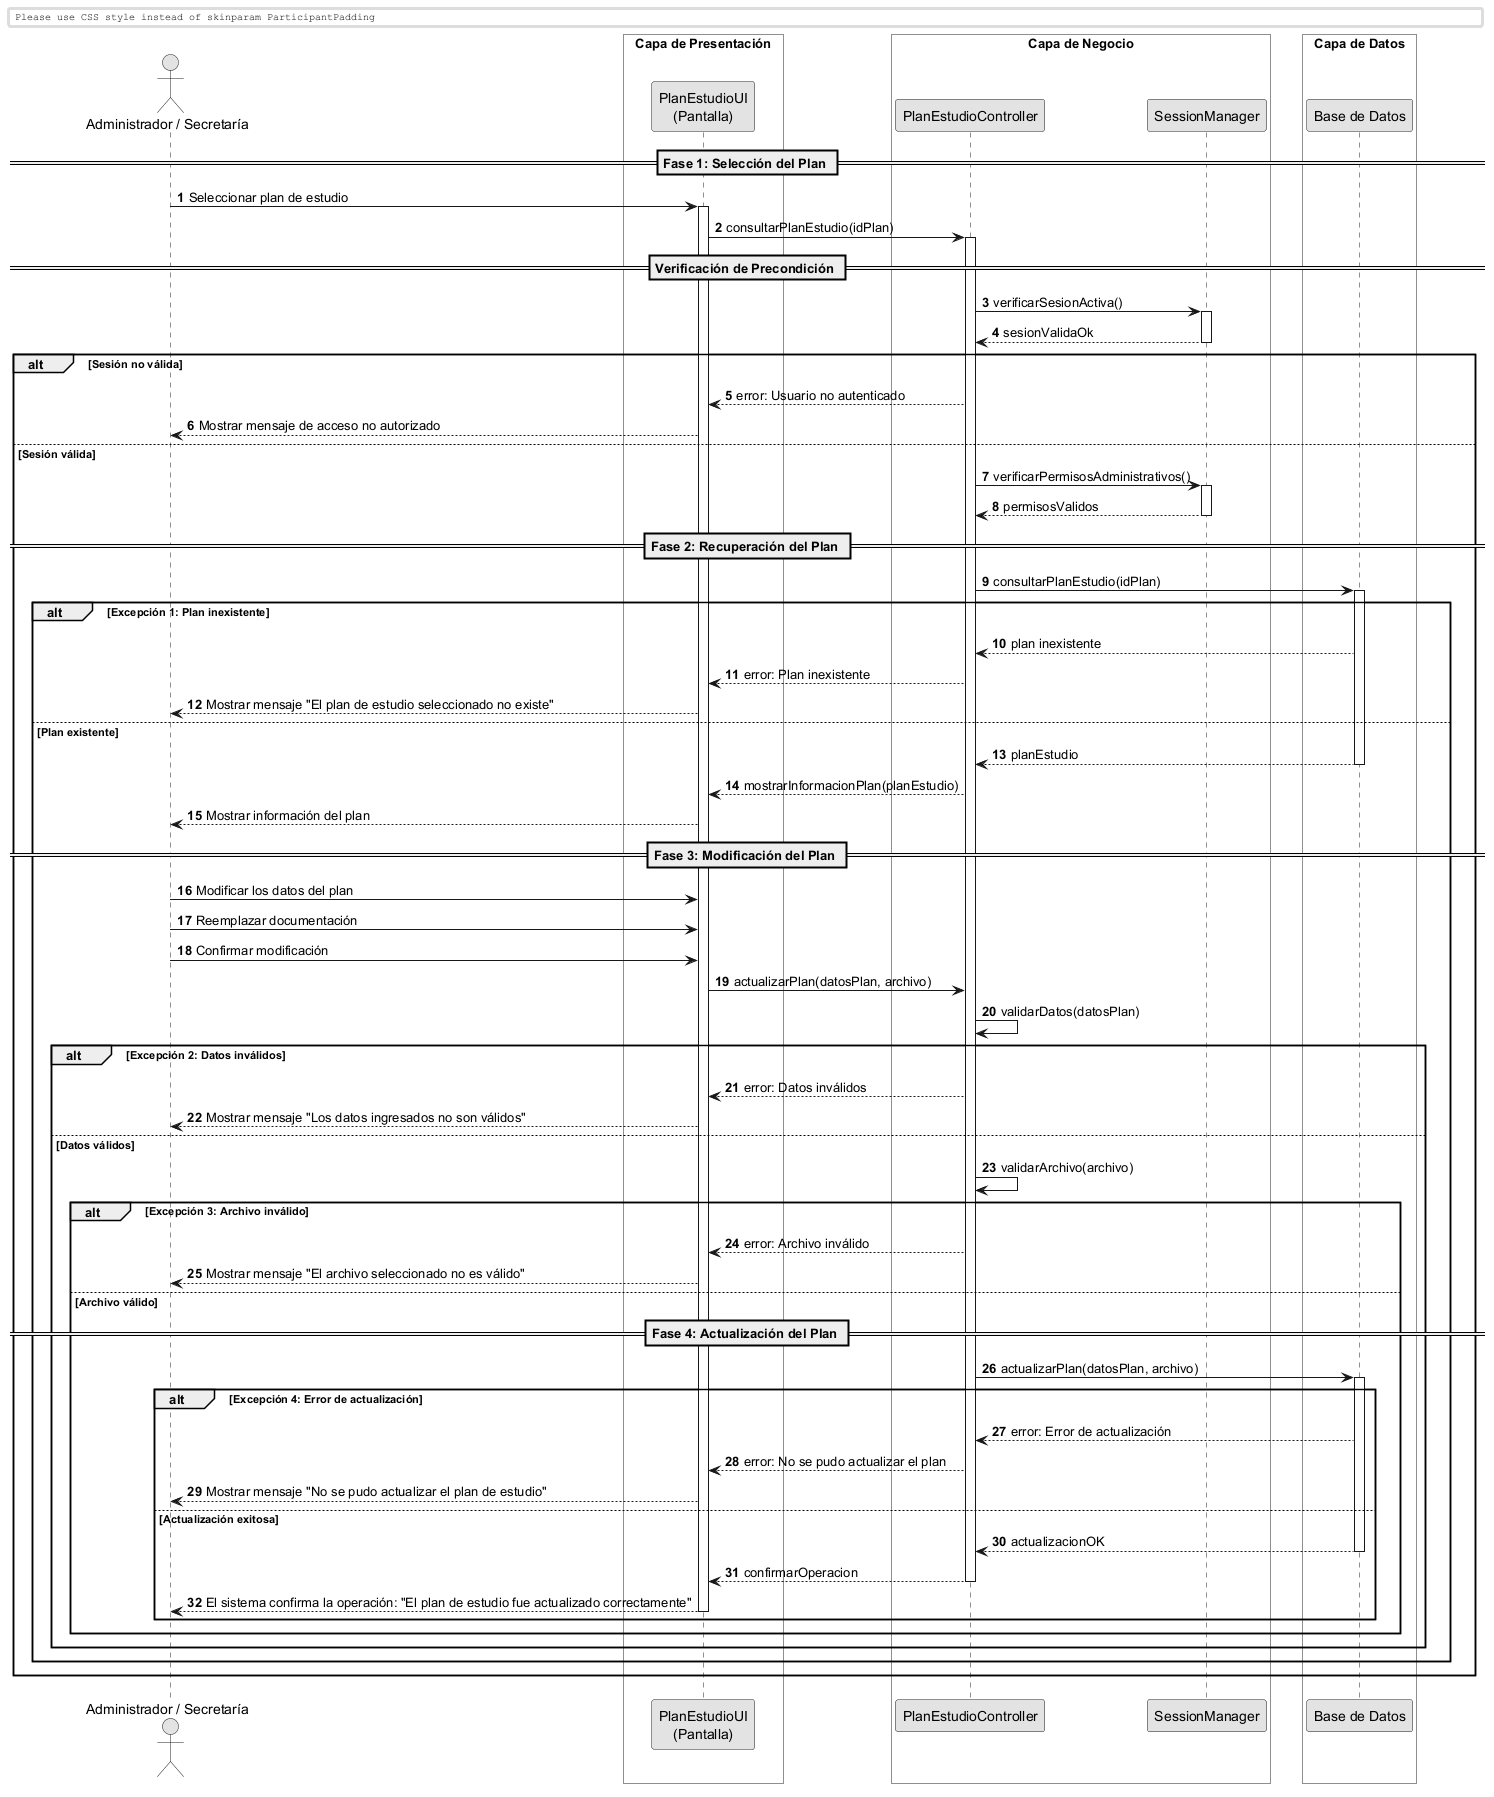

The diagram above was rendered by PlantUML. Its source (embedded in the PNG):
@startuml
skinparam monochrome true
skinparam shadowlighting false

<style>
  box {
    BackgroundColor transparent
  }
</style>

autonumber
skinparam BoxPadding 10
skinparam ParticipantPadding 12

actor "Administrador / Secretaría" as Actor

box "Capa de Presentación" 
    participant "PlanEstudioUI\n(Pantalla)" as UI
end box

box "Capa de Negocio" 
    participant "PlanEstudioController" as Ctrl
    participant "SessionManager" as Session
end box

box "Capa de Datos" 
    participant "Base de Datos" as DB
end box


== Fase 1: Selección del Plan ==

Actor -> UI: Seleccionar plan de estudio
activate UI

UI -> Ctrl: consultarPlanEstudio(idPlan)
activate Ctrl

== Verificación de Precondición ==

Ctrl -> Session: verificarSesionActiva()
activate Session
return sesionValidaOk

alt Sesión no válida

    Ctrl --> UI: error: Usuario no autenticado
    UI --> Actor: Mostrar mensaje de acceso no autorizado

else Sesión válida

    Ctrl -> Session: verificarPermisosAdministrativos()
    activate Session
    return permisosValidos

    == Fase 2: Recuperación del Plan ==

    Ctrl -> DB: consultarPlanEstudio(idPlan)
    activate DB

    alt Excepción 1: Plan inexistente

        DB --> Ctrl: plan inexistente
        Ctrl --> UI: error: Plan inexistente
        UI --> Actor: Mostrar mensaje "El plan de estudio seleccionado no existe"

    else Plan existente

        return planEstudio

        Ctrl --> UI: mostrarInformacionPlan(planEstudio)
        UI --> Actor: Mostrar información del plan

        == Fase 3: Modificación del Plan ==

        Actor -> UI: Modificar los datos del plan
        Actor -> UI: Reemplazar documentación
        Actor -> UI: Confirmar modificación

        UI -> Ctrl: actualizarPlan(datosPlan, archivo)

        Ctrl -> Ctrl: validarDatos(datosPlan)

        alt Excepción 2: Datos inválidos

            Ctrl --> UI: error: Datos inválidos
            UI --> Actor: Mostrar mensaje "Los datos ingresados no son válidos"

        else Datos válidos

            Ctrl -> Ctrl: validarArchivo(archivo)

            alt Excepción 3: Archivo inválido

                Ctrl --> UI: error: Archivo inválido
                UI --> Actor: Mostrar mensaje "El archivo seleccionado no es válido"

            else Archivo válido

                == Fase 4: Actualización del Plan ==

                Ctrl -> DB: actualizarPlan(datosPlan, archivo)
                activate DB

                alt Excepción 4: Error de actualización

                    DB --> Ctrl: error: Error de actualización
                    Ctrl --> UI: error: No se pudo actualizar el plan
                    UI --> Actor: Mostrar mensaje "No se pudo actualizar el plan de estudio"

                else Actualización exitosa

                    return actualizacionOK

                    Ctrl --> UI: confirmarOperacion
                    deactivate Ctrl

                    UI --> Actor: El sistema confirma la operación: "El plan de estudio fue actualizado correctamente"
                    deactivate UI

                end
            end
        end
    end
end

@enduml